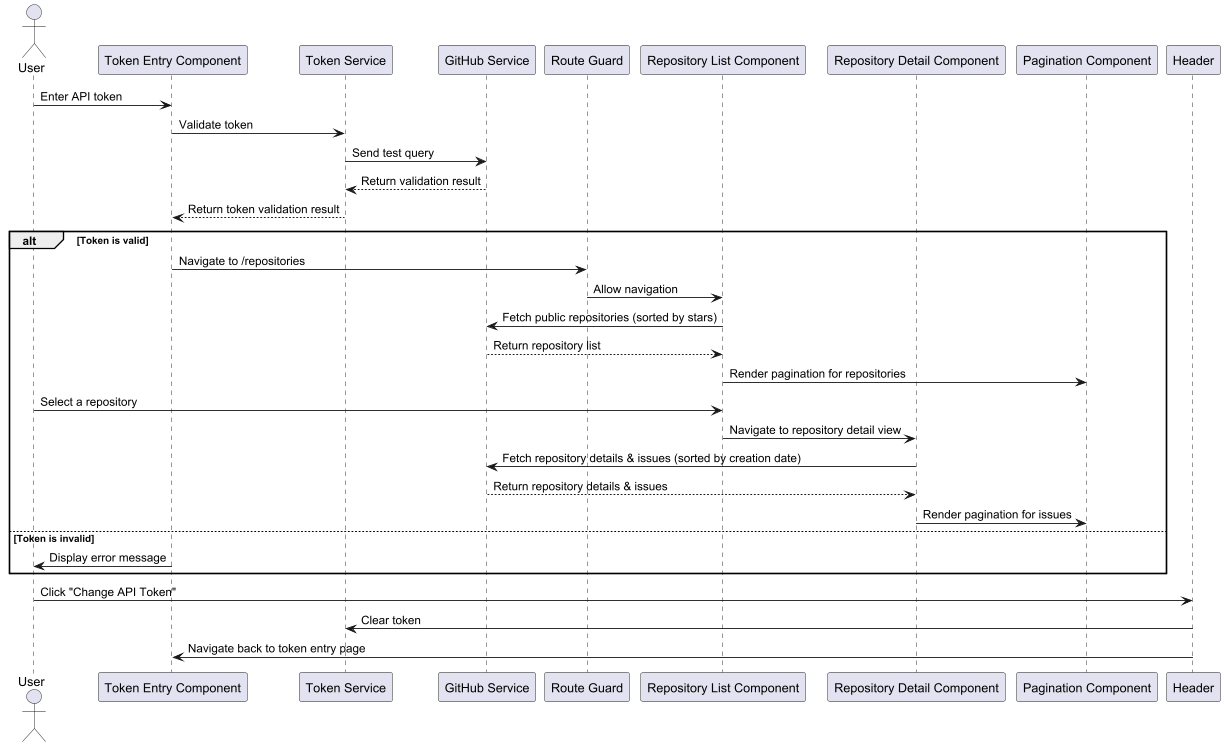

The diagram above was rendered by PlantUML. Its source (embedded in the PNG):
@startuml
actor User

participant "Token Entry Component" as TEC
participant "Token Service" as TS
participant "GitHub Service" as GS
participant "Route Guard" as RG
participant "Repository List Component" as RLC
participant "Repository Detail Component" as RDC
participant "Pagination Component" as PC
participant "Header" as H

User -> TEC: Enter API token
TEC -> TS: Validate token
TS -> GS: Send test query
GS --> TS: Return validation result
TS --> TEC: Return token validation result

alt Token is valid
    TEC -> RG: Navigate to /repositories
    RG -> RLC: Allow navigation
    RLC -> GS: Fetch public repositories (sorted by stars)
    GS --> RLC: Return repository list
    RLC -> PC: Render pagination for repositories
    User -> RLC: Select a repository
    RLC -> RDC: Navigate to repository detail view
    RDC -> GS: Fetch repository details & issues (sorted by creation date)
    GS --> RDC: Return repository details & issues
    RDC -> PC: Render pagination for issues
else Token is invalid
    TEC -> User: Display error message
end

User -> H: Click "Change API Token"
H -> TS: Clear token
H -> TEC: Navigate back to token entry page

@enduml